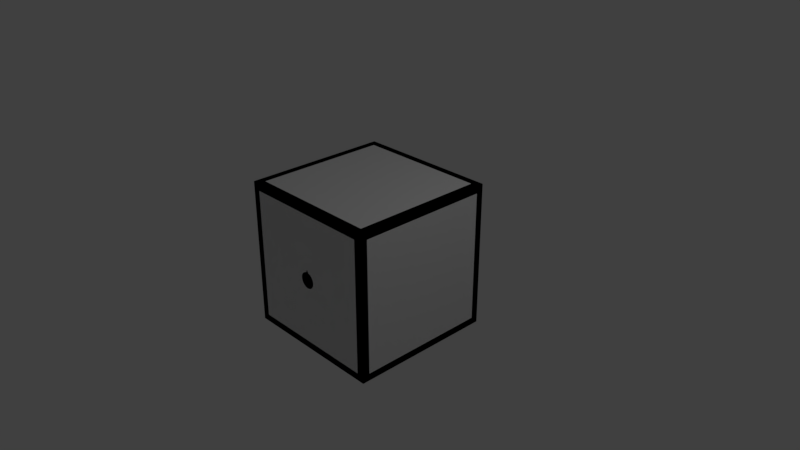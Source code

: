 # Source: Models.blend  (saved by Blender 2.78.0; exported with 4.5.12 LTS)
import bpy
from mathutils import Matrix  # noqa: F401  (used for matrix-valued properties, if any)

bpy.ops.wm.read_factory_settings(use_empty=True)
scene = bpy.context.scene
scene.name = 'Scene'

# ---- collections
col_collection_1 = bpy.data.collections.new('Collection 1'); scene.collection.children.link(col_collection_1)

# ---- materials (node trees are filled in below, after node groups)
mat_white = bpy.data.materials.new('White')
mat_white.alpha_threshold = 0.0
mat_white.use_transparent_shadow = False
mat_white.roughness = 0.5
mat_black = bpy.data.materials.new('Black')
mat_black.alpha_threshold = 0.0
mat_black.use_transparent_shadow = False
mat_black.diffuse_color = (0.0, 0.0, 0.0, 1.0)
mat_black.roughness = 0.5

# ---- material node trees

# ---- world
world_world = bpy.data.worlds.new('World'); scene.world = world_world
world_world.color = (0.05088, 0.05088, 0.05088)
world_world.use_sun_shadow = False
world_world.sun_shadow_jitter_overblur = 0.0
world_world.cycles.sampling_method = 'MANUAL'

# ---- cameras
cam_camera = bpy.data.cameras.new('Camera')
cam_camera.clip_end = 100.0
cam_camera.lens = 35.0
cam_camera.sensor_width = 32.0
cam_camera.sensor_height = 18.0
cam_camera.ortho_scale = 7.314
cam_camera.dof.focus_distance = 0.0
cam_camera.dof.aperture_fstop = 128.0

# ---- lights
light_lamp = bpy.data.lights.new('Lamp', 'POINT')
light_lamp.transmission_factor = 0.0
light_lamp.cutoff_distance = 30.0
light_lamp.energy = 100.0
light_lamp.shadow_buffer_clip_start = 1.001
light_lamp.shadow_soft_size = 0.1
light_lamp.shadow_maximum_resolution = 0.006
light_lamp.use_absolute_resolution = True

# ---- meshes
me_cube_003 = bpy.data.meshes.new('Cube.003')
me_cube_003.from_pydata([(-1.0, -1.0, -1.0), (-1.0, -1.0, 1.0), (-1.0, 1.0, -1.0), (-1.0, 1.0, 1.0), (1.0, -1.0, -1.0), (1.0, -1.0, 1.0), (1.0, 1.0, -1.0), (1.0, 1.0, 1.0), (-0.9, -0.9, 1.0), (-0.9, 0.9, 1.0), (0.9, -0.9, 1.0), (0.9, 0.9, 1.0), (-0.9, 1.0, -0.9), (-0.9, 1.0, 0.9), (0.9, 1.0, -0.9), (0.9, 1.0, 0.9), (-1.0, -0.9, -0.9), (-1.0, -0.9, 0.9), (-1.0, 0.9, -0.9), (-1.0, 0.9, 0.9), (-0.9, -1.0, -0.9), (-0.9, -1.0, 0.9), (0.9, -1.0, -0.9), (0.9, -1.0, 0.9), (-0.9, -0.9, -1.0), (-0.9, 0.9, -1.0), (0.9, -0.9, -1.0), (0.9, 0.9, -1.0), (1.0, -0.9, -0.9), (1.0, -0.9, 0.9), (1.0, 0.9, -0.9), (1.0, 0.9, 0.9)], [], [(1, 8, 9, 3), (5, 10, 8, 1), (3, 9, 11, 7), (7, 11, 10, 5), (7, 6, 14, 15), (6, 2, 12, 14), (7, 15, 13, 3), (3, 13, 12, 2), (1, 3, 19, 17), (2, 0, 16, 18), (3, 2, 18, 19), (0, 1, 17, 16), (5, 1, 21, 23), (5, 23, 22, 4), (1, 0, 20, 21), (0, 4, 22, 20), (2, 6, 27, 25), (0, 2, 25, 24), (4, 26, 27, 6), (4, 0, 24, 26), (6, 7, 31, 30), (5, 4, 28, 29), (4, 6, 30, 28), (7, 5, 29, 31)])
me_cube_003.materials.append(mat_white)
me_cube_003.use_remesh_preserve_volume = False
me_cube_003.use_remesh_preserve_attributes = False
me_cube_003.use_mirror_vertex_groups = False
me_cube_003.update()
me_cube_002 = bpy.data.meshes.new('Cube.002')
me_cube_002.from_pydata([(-1.0, -1.0, -1.0), (-1.0, -1.0, 1.0), (-1.0, 1.0, -1.0), (-1.0, 1.0, 1.0), (1.0, -1.0, -1.0), (1.0, -1.0, 1.0), (1.0, 1.0, -1.0), (1.0, 1.0, 1.0)], [], [(0, 1, 3, 2), (2, 3, 7, 6), (6, 7, 5, 4), (4, 5, 1, 0), (2, 6, 4, 0), (7, 3, 1, 5)])
me_cube_002.use_remesh_preserve_volume = False
me_cube_002.use_remesh_preserve_attributes = False
me_cube_002.use_mirror_vertex_groups = False
me_cube_002.update()
me_plane = bpy.data.meshes.new('Plane')
me_plane.from_pydata([(-0.5476, -1.545, 0.2444), (-0.25, -1.479, 0.1949), (-0.03921, -1.571, 0.2307), (-0.4379, -1.579, 0.2341), (-0.3125, -1.46, 0.1852), (-0.1852, -1.496, 0.207), (-0.05908, -1.379, 0.1525), (-0.1241, -1.617, 0.256), (-0.375, -1.619, 0.252), (-0.375, -1.44, 0.1771), (-0.125, -1.36, 0.1449), (-0.375, -1.519, 0.2099), (-0.375, -1.36, 0.1449), (0.5476, -1.545, 0.2379), (0.0, -1.542, 0.2174), (0.0, -1.396, 0.1592), (0.4379, -1.579, 0.2339), (0.03921, -1.571, 0.2307), (0.05908, -1.379, 0.1525), (0.375, -1.46, 0.1852), (0.101, -1.452, 0.1823), (0.375, -1.619, 0.252), (0.1241, -1.617, 0.256), (0.125, -1.36, 0.1449), (0.09503, -1.508, 0.2102), (-0.09503, -1.508, 0.2102), (0.375, -1.519, 0.2099), (-0.1093, -1.435, 0.1749), (0.25, -1.479, 0.1949), (0.25, -1.633, 0.2735), (-0.25, -1.633, 0.2735), (-0.25, -1.4, 0.161), (1.136, -0.375, 0.04654), (1.226, -0.125, 0.07756), (1.226, -0.375, 0.07943), (1.317, -0.125, 0.109), (1.136, -0.125, 0.04654), (1.181, 0.0, 0.06205), (1.091, -0.25, 0.03103), (-1.184, -0.3281, 0.05639), (1.316, -0.3749, 0.1308), (-1.27, -0.4062, 0.08321), (1.407, -0.625, 0.186), (1.555, -0.2491, 0.2947), (1.694, -0.6246, 0.3901), (1.699, -0.1248, 0.3091), (1.693, -0.3744, 0.3928), (1.697, 0.125, 0.2942), (1.407, -0.125, 0.151), (1.498, -0.125, 0.2016), (1.485, -0.3741, 0.2862), (-1.616, -0.218, 0.2225), (-1.48, -0.4369, 0.1827), (-1.727, -0.1249, 0.2322), (-1.743, -0.3746, 0.2464), (-1.753, -0.6246, 0.2576), (-1.755, 0.125, 0.3598), (-0.375, 1.118, 0.04149), (-0.375, 1.196, 0.06914), (0.375, 1.118, 0.04149), (0.375, 1.196, 0.06914), (-0.0625, 1.216, 0.07605), (0.0625, 1.216, 0.07605), (-0.375, 1.312, 0.1143), (-0.3436, 1.453, 0.1679), (-0.1483, 1.288, 0.1089), (-0.375, 1.568, 0.2015), (-0.1249, 1.593, 0.3819), (0.1245, 1.474, 0.3068), (0.1249, 1.593, 0.3819), (0.375, 1.272, 0.1039), (-0.09334, 1.369, 0.1902), (-0.1245, 1.474, 0.3068), (0.1246, 1.364, 0.1797), (0.0, 1.157, 0.0553), (0.375, 1.568, 0.2015), (0.125, 1.118, 0.04147), (0.25, 1.0, 0.0), (0.25, 1.078, 0.02765), (-0.125, 1.118, 0.04147), (-0.25, 1.0, 0.0), (-0.25, 1.078, 0.02765), (0.375, 1.352, 0.1261), (0.25, 1.587, 0.2564), (0.2497, 1.426, 0.1805), (-0.4218, 1.381, 0.1459), (-0.25, 1.587, 0.2564), (0.5, 1.309, 0.1248), (0.3748, 1.447, 0.1712), (0.25, 1.235, 0.08321), (-0.5, 1.309, 0.1248), (0.6512, 1.478, 0.2632), (-0.6512, 1.478, 0.2889), (1.0, 1.157, 0.05938), (0.9931, 1.454, 0.2747), (0.7458, 1.374, 0.2157), (0.6238, 1.339, 0.1709), (0.875, 1.118, 0.04194), (1.181, 1.314, 0.1974), (1.18, 1.468, 0.2849), (0.8681, 1.414, 0.2494), (0.7427, 1.569, 0.3089), (-0.2497, 1.388, 0.1563), (1.497, -0.625, 0.2517), (-1.442, -0.125, 0.1353), (0.75, 1.078, 0.02765), (-1.049, 0.875, 0.01504), (-1.294, 1.235, 0.1838), (-1.098, 1.078, 0.05772), (-1.245, 1.353, 0.2497), (0.0, 1.45, 0.3283), (-0.7458, 1.374, 0.2448), (-1.0, 1.157, 0.06374), (-0.9931, 1.454, 0.3421), (-0.6238, 1.339, 0.179), (-1.608, -0.7496, 0.2061), (-0.875, 1.118, 0.04243), (1.136, 0.875, 0.04654), (1.181, 1.0, 0.06205), (-1.27, -0.5938, 0.08271), (-1.147, 0.875, 0.04511), (-0.8681, 1.414, 0.3018), (-0.7427, 1.569, 0.3589), (-1.0, 0.75, 0.0), (-1.195, 1.469, 0.3293), (-1.097, 1.389, 0.2698), (0.1249, 1.273, 0.1002), (-0.75, 1.078, 0.02765), (-0.25, 1.235, 0.08321), (1.181, 1.157, 0.1203), (1.091, 0.75, 0.03103), (-0.9998, 1.313, 0.1744), (0.9998, 1.313, 0.1421), (-0.75, 1.235, 0.09712), (0.75, 1.235, 0.09079), (0.4999, 1.627, 0.2273), (-0.5, 1.0, 0.0), (1.0, 0.5, 0.0), (-0.4999, 1.627, 0.2323), (0.5, 1.0, 0.0), (0.5, 1.157, 0.05534), (0.4996, 1.462, 0.1924), (-0.5, 1.157, 0.05534), (1.317, 0.625, 0.1089), (-0.4996, 1.462, 0.195), (1.587, -0.1249, 0.2548), (0.0, 1.313, 0.1223), (1.588, 0.125, 0.246), (1.317, 0.375, 0.1203), (1.543, 0.0, 0.2208), (1.362, 0.5, 0.1338), (1.667, 0.2505, 0.3203), (1.679, 0.75, 0.2435), (1.272, 0.25, 0.101), (0.0, 1.604, 0.4551), (1.453, 0.25, 0.1868), (1.453, 0.75, 0.1529), (1.589, 0.875, 0.1971), (-1.488, -0.5624, 0.1591), (1.362, 1.0, 0.1241), (1.362, 1.314, 0.2416), (1.713, 0.5, 0.376), (1.526, 0.5015, 0.271), (0.0, 1.0, 0.0), (1.478, 0.3787, 0.2223), (-1.172, 0.0625, 0.05263), (-1.0, -0.25, 0.0), (-1.196, 0.0, 0.06015), (-1.147, 0.125, 0.04511), (-1.147, -0.125, 0.04511), (-1.0, 0.25, 0.0), (-1.172, -0.0625, 0.05263), (-1.687, 0.875, 0.3111), (-1.049, 0.125, 0.01504), (-1.392, 0.125, 0.1341), (-1.049, -0.125, 0.01504), (-1.54, 0.125, 0.2256), (-1.639, 0.3826, 0.4867), (-1.245, 0.625, 0.08282), (-1.392, 0.375, 0.1959), (-1.245, 0.375, 0.08282), (-1.684, 0.125, 0.3202), (-1.495, 0.3834, 0.3297), (-1.582, 0.625, 0.4044), (1.181, 0.5, 0.06205), (-1.392, 0.625, 0.1969), (1.475, 0.9375, 0.1629), (1.272, 0.75, 0.09308), (-1.733, 0.625, 0.4962), (-1.392, 0.875, 0.1341), (-1.54, 0.875, 0.2253), (-1.589, 1.0, 0.1995), (1.605, 0.625, 0.2759), (1.549, 0.3861, 0.2989), (-1.391, 0.5, 0.2104), (-1.196, 1.0, 0.06015), (-1.725, 0.25, 0.4519), (-1.536, 0.2504, 0.2938), (-1.736, 0.75, 0.4175), (-1.589, 1.157, 0.2357), (-1.098, 0.75, 0.03007), (-1.49, 0.75, 0.2466), (-1.098, 0.25, 0.03007), (-1.294, 0.25, 0.09971), (1.453, -1.08, 0.1873), (1.362, -1.16, 0.1885), (1.317, -0.625, 0.1271), (1.588, -0.875, 0.2342), (1.136, -0.875, 0.04654), (1.543, -1.0, 0.1886), (1.181, -1.0, 0.06205), (1.361, -0.4999, 0.1666), (1.543, -1.16, 0.2506), (0.75, -1.0, 0.0), (1.669, -0.7494, 0.3492), (1.669, -0.2493, 0.3495), (1.599, -0.374, 0.3557), (1.401, -0.3746, 0.2059), (1.091, -0.75, 0.03103), (1.0, -0.5, 0.0), (1.272, -0.75, 0.09504), (1.448, -0.2497, 0.2067), (1.272, -0.25, 0.09506), (1.453, -0.75, 0.1939), (-1.294, 0.75, 0.09971), (-1.491, -0.875, 0.1504), (-1.576, -0.3739, 0.2203), (-1.245, -0.875, 0.07519), (-1.581, -0.6248, 0.2067), (-1.49, -0.75, 0.1519), (1.491, 0.625, 0.2147), (-1.343, -0.875, 0.1053), (-1.147, -0.875, 0.04511), (-1.196, 1.157, 0.1205), (-1.392, 1.0, 0.1203), (-1.392, -0.625, 0.1203), (-1.725, -0.7493, 0.2603), (-1.343, -0.125, 0.1053), (-1.685, -0.8748, 0.2152), (-1.491, -1.08, 0.1826), (-1.392, -1.16, 0.1847), (-1.392, 1.314, 0.2398), (-1.539, -0.125, 0.1667), (-1.0, 0.5, 0.0), (-1.728, -0.2494, 0.2498), (-1.589, 0.0, 0.1995), (-1.39, -0.4999, 0.1279), (-1.589, -1.0, 0.1804), (-1.196, 0.5, 0.06134), (-1.387, -0.3747, 0.1365), (-1.589, -1.16, 0.2449), (-1.484, -0.2495, 0.1704), (-1.723, -0.6243, 0.268), (1.601, -0.6247, 0.3522), (-1.098, -0.25, 0.03007), (-1.294, -0.25, 0.09028), (1.719, -0.4999, 0.4084), (-1.78, -0.4999, 0.255), (-1.778, 0.5, 0.5585), (-1.566, 0.5024, 0.4354), (-0.25, -1.24, 0.09661), (0.25, -1.24, 0.09661), (1.091, -1.08, 0.06323), (0.683, -1.499, 0.2611), (0.25, -1.4, 0.161), (-0.6931, -1.518, 0.2955), (-0.7499, -1.24, 0.1088), (1.09, -1.399, 0.278), (0.9949, -1.466, 0.344), (0.7476, -1.393, 0.2262), (0.875, -1.12, 0.04838), (0.6249, -1.36, 0.1577), (1.181, -1.32, 0.2348), (1.181, -1.48, 0.3491), (0.8694, -1.425, 0.3041), (0.7472, -1.592, 0.3491), (1.0, -1.16, 0.06932), (0.25, -1.552, 0.2453), (0.75, -1.08, 0.0322), (1.181, -1.16, 0.13), (0.9996, -1.319, 0.1847), (-0.75, -1.0, 0.0), (0.7499, -1.24, 0.1055), (1.362, -1.0, 0.1241), (1.537, -0.4997, 0.3093), (1.181, -0.5, 0.0621), (1.0, 0.0, 0.0), (-0.875, -1.2, 0.09422), (-1.196, -1.0, 0.06015), (0.5, -1.16, 0.0644), (1.724, 6.189e-08, 0.2953), (1.362, 0.0, 0.1341), (-1.098, -1.399, 0.3072), (-1.196, -1.32, 0.2458), (0.0, -1.455, 0.1821), (-0.5, -1.32, 0.1288), (-1.0, -1.16, 0.07121), (-0.8674, -1.499, 0.4169), (-0.9949, -1.466, 0.389), (0.5011, -1.639, 0.2664), (1.362, -1.32, 0.265), (0.5, -1.0, 0.0), (-0.7472, -1.592, 0.3832), (-1.196, -1.48, 0.3768), (-0.625, -1.28, 0.1161), (-0.25, -1.552, 0.2453), (-0.75, -1.08, 0.0322), (0.5, -1.32, 0.1288), (-1.098, -0.75, 0.03007), (-1.196, -1.16, 0.1284), (-0.9996, -1.319, 0.2052), (-1.294, -0.75, 0.09022), (-1.0, -0.5, 0.0), (-0.7476, -1.393, 0.2449), (-1.392, -1.0, 0.1203), (-0.5011, -1.639, 0.2698), (-0.5, -1.0, 0.0), (-1.392, -1.32, 0.2592), (0.0, -1.639, 0.2575), (0.527, -1.472, 0.1982), (-0.5, -1.16, 0.0644), (-1.196, -0.5, 0.06015), (-1.582, -0.4998, 0.2), (-1.785, -1.832e-13, 0.2768), (0.0, -1.0, 0.0), (-1.0, 0.0, 0.0), (-0.527, -1.472, 0.2011), (0.0, -1.32, 0.1288), (-1.392, 0.0, 0.1203), (1.724, 1.0, 0.2482), (1.724, -1.0, 0.2557), (0.9953, -1.627, 0.4373), (-0.9953, -1.627, 0.4943), (0.9931, 1.611, 0.346), (-0.9931, 1.611, 0.4301), (-1.785, 1.0, 0.2766), (-1.785, -1.0, 0.2406), (1.0, 1.0, 0.0), (-1.0, 1.0, 0.0), (1.0, -1.0, 0.0), (-1.0, -1.0, 0.0)], [], [(0, 326, 265), (0, 315, 3), (1, 305, 5), (1, 31, 4), (2, 318, 14), (3, 11, 326), (7, 318, 2), (4, 11, 305), (55, 236, 252), (4, 31, 9), (5, 27, 31), (222, 33, 36), (5, 305, 25), (6, 27, 15), (6, 327, 10), (7, 25, 305), (19, 319, 307), (8, 305, 11), (7, 305, 30), (9, 31, 12), (9, 326, 11), (319, 19, 26), (10, 327, 260), (10, 31, 27), (25, 2, 14), (8, 11, 3), (12, 260, 295), (315, 0, 265), (13, 299, 263), (13, 319, 16), (14, 294, 25), (22, 24, 17), (326, 12, 295), (14, 318, 17), (196, 56, 181), (27, 5, 25), (15, 294, 18), (319, 13, 263), (20, 23, 18), (17, 24, 294), (8, 30, 305), (294, 15, 27), (22, 17, 318), (19, 28, 26), (19, 264, 28), (20, 294, 24), (20, 28, 264), (21, 26, 277), (22, 277, 24), (21, 277, 29), (327, 6, 15), (26, 16, 319), (305, 1, 4), (23, 264, 261), (22, 29, 277), (327, 23, 261), (28, 20, 24), (19, 307, 264), (20, 18, 294), (24, 277, 28), (21, 16, 26), (27, 6, 10), (25, 294, 27), (20, 264, 23), (327, 18, 23), (299, 13, 16), (31, 10, 260), (326, 9, 12), (8, 3, 315), (277, 26, 28), (119, 311, 308), (21, 299, 16), (31, 1, 5), (7, 2, 25), (32, 38, 219), (32, 285, 34), (33, 37, 36), (33, 222, 35), (327, 15, 18), (34, 285, 40), (34, 222, 38), (35, 222, 48), (35, 291, 37), (284, 50, 217), (254, 39, 321), (286, 37, 153), (36, 286, 38), (119, 308, 321), (222, 36, 38), (326, 0, 3), (37, 291, 153), (222, 34, 40), (38, 286, 219), (39, 41, 321), (39, 254, 255), (37, 33, 35), (40, 211, 217), (41, 249, 246), (11, 4, 9), (41, 255, 249), (42, 211, 206), (43, 221, 216), (43, 215, 145), (44, 256, 253), (45, 290, 145), (46, 215, 216), (47, 151, 147), (285, 32, 219), (48, 221, 49), (49, 149, 291), (49, 221, 145), (50, 221, 217), (50, 284, 216), (51, 244, 226), (51, 226, 251), (52, 322, 246), (52, 249, 226), (53, 242, 245), (54, 322, 226), (158, 322, 228), (257, 55, 252), (56, 323, 181), (104, 328, 242), (260, 12, 31), (215, 43, 216), (291, 48, 49), (214, 44, 253), (221, 48, 222), (291, 35, 48), (328, 104, 237), (103, 284, 211), (221, 50, 216), (256, 46, 216), (294, 14, 17), (54, 226, 244), (215, 45, 145), (103, 223, 253), (149, 49, 145), (290, 47, 147), (286, 36, 37), (211, 42, 103), (211, 40, 285), (119, 321, 246), (158, 235, 246), (321, 41, 246), (119, 235, 311), (53, 245, 323), (229, 115, 238), (322, 158, 246), (223, 42, 206), (221, 43, 145), (53, 244, 51), (115, 236, 238), (235, 119, 246), (322, 52, 226), (53, 51, 242), (41, 39, 255), (115, 229, 228), (235, 158, 228), (236, 115, 228), (249, 52, 246), (284, 103, 253), (222, 40, 217), (251, 104, 242), (104, 251, 237), (42, 223, 103), (38, 32, 34), (54, 257, 322), (131, 113, 125), (241, 109, 124), (200, 106, 120), (122, 121, 111), (142, 58, 63), (334, 113, 121), (51, 251, 242), (156, 230, 192), (92, 144, 138), (184, 130, 137), (290, 147, 149), (184, 148, 150), (334, 124, 125), (57, 142, 136), (337, 117, 118), (57, 81, 58), (81, 57, 136), (58, 128, 63), (59, 78, 139), (59, 140, 60), (254, 175, 169), (60, 89, 78), (60, 140, 70), (61, 79, 74), (61, 146, 65), (62, 146, 74), (62, 76, 126), (63, 90, 142), (63, 102, 64), (89, 70, 82), (64, 86, 66), (68, 69, 154), (66, 138, 144), (186, 159, 156), (67, 86, 72), (68, 110, 73), (68, 83, 69), (72, 86, 102), (140, 59, 139), (75, 141, 135), (84, 68, 73), (68, 154, 110), (72, 110, 154), (128, 58, 81), (89, 126, 76), (154, 67, 72), (64, 102, 86), (74, 163, 76), (71, 146, 110), (141, 88, 82), (79, 61, 65), (84, 88, 75), (76, 163, 78), (77, 139, 78), (89, 76, 78), (78, 59, 60), (146, 73, 110), (79, 128, 81), (80, 163, 81), (65, 128, 79), (65, 71, 102), (88, 141, 75), (87, 70, 140), (146, 126, 73), (71, 72, 102), (84, 73, 89), (70, 87, 82), (146, 62, 126), (128, 65, 102), (87, 140, 96), (75, 83, 84), (85, 90, 63), (88, 84, 82), (131, 112, 116), (141, 87, 96), (163, 77, 78), (63, 128, 102), (337, 118, 129), (203, 180, 179), (90, 144, 114), (64, 85, 63), (101, 95, 100), (92, 138, 122), (248, 178, 185), (101, 100, 333), (241, 107, 109), (91, 101, 135), (93, 337, 129), (93, 132, 97), (94, 333, 100), (90, 85, 144), (94, 132, 99), (95, 134, 100), (190, 191, 172), (156, 143, 150), (72, 71, 110), (159, 187, 156), (126, 89, 73), (157, 156, 152), (132, 93, 129), (338, 106, 123), (97, 134, 105), (98, 132, 129), (185, 183, 259), (98, 160, 99), (132, 94, 100), (100, 134, 132), (142, 90, 114), (101, 91, 95), (333, 94, 99), (134, 96, 140), (65, 146, 71), (105, 140, 139), (134, 97, 132), (143, 156, 187), (106, 200, 123), (106, 338, 120), (107, 241, 234), (107, 233, 109), (108, 233, 195), (108, 338, 112), (233, 107, 234), (164, 162, 150), (109, 125, 124), (89, 60, 70), (68, 84, 83), (163, 79, 81), (111, 133, 114), (112, 131, 233), (143, 184, 150), (112, 338, 116), (175, 325, 169), (175, 254, 166), (176, 245, 174), (113, 334, 125), (113, 131, 121), (164, 155, 193), (178, 224, 185), (178, 248, 200), (230, 162, 192), (91, 96, 95), (180, 248, 179), (180, 203, 202), (230, 156, 150), (181, 245, 197), (114, 133, 142), (182, 259, 197), (114, 92, 111), (116, 133, 131), (64, 66, 144), (116, 338, 127), (117, 337, 130), (117, 187, 118), (187, 117, 130), (224, 120, 195), (159, 329, 160), (329, 157, 152), (184, 143, 187), (291, 149, 155), (118, 159, 129), (189, 201, 224), (153, 291, 155), (153, 184, 286), (120, 224, 200), (192, 162, 161), (120, 338, 195), (133, 116, 127), (245, 176, 197), (162, 230, 150), (155, 148, 153), (162, 164, 193), (192, 152, 156), (76, 62, 74), (148, 155, 150), (148, 184, 153), (147, 155, 149), (122, 334, 121), (145, 290, 149), (140, 105, 134), (142, 57, 58), (91, 141, 96), (337, 105, 139), (141, 82, 87), (91, 135, 141), (146, 61, 74), (337, 93, 97), (338, 108, 195), (137, 286, 184), (136, 80, 81), (85, 64, 144), (134, 95, 96), (132, 98, 99), (142, 127, 136), (92, 114, 144), (160, 98, 129), (160, 129, 159), (133, 111, 121), (233, 108, 112), (130, 337, 137), (130, 184, 187), (337, 97, 105), (159, 118, 187), (133, 121, 131), (92, 122, 111), (127, 142, 133), (127, 338, 136), (84, 89, 82), (163, 74, 79), (125, 233, 131), (243, 123, 200), (125, 109, 233), (172, 198, 201), (162, 193, 161), (325, 173, 168), (325, 175, 166), (155, 164, 150), (151, 193, 155), (157, 186, 156), (185, 201, 183), (224, 178, 200), (193, 151, 161), (151, 155, 147), (174, 168, 203), (190, 201, 189), (258, 188, 198), (255, 169, 237), (177, 259, 258), (328, 174, 245), (173, 325, 170), (173, 202, 168), (172, 335, 198), (174, 165, 168), (171, 325, 167), (171, 237, 169), (165, 325, 168), (169, 255, 254), (237, 171, 167), (202, 173, 170), (196, 181, 197), (167, 328, 237), (325, 171, 169), (170, 243, 202), (312, 166, 254), (248, 180, 202), (179, 194, 259), (185, 194, 248), (185, 259, 194), (201, 190, 172), (186, 157, 329), (259, 177, 197), (188, 258, 259), (189, 234, 191), (174, 167, 165), (191, 190, 189), (189, 224, 195), (325, 165, 167), (197, 179, 182), (198, 183, 201), (191, 234, 199), (179, 259, 182), (194, 179, 248), (159, 186, 329), (197, 176, 174), (197, 174, 203), (239, 314, 247), (196, 197, 177), (248, 202, 243), (200, 248, 243), (189, 195, 234), (203, 168, 202), (172, 191, 335), (181, 323, 245), (204, 212, 209), (204, 283, 205), (205, 283, 279), (205, 300, 212), (206, 285, 220), (234, 195, 233), (284, 217, 211), (207, 223, 209), (208, 220, 218), (208, 339, 210), (336, 238, 236), (238, 247, 225), (210, 339, 262), (210, 283, 220), (223, 206, 220), (222, 217, 221), (283, 209, 223), (213, 301, 278), (249, 251, 226), (216, 284, 256), (214, 253, 223), (339, 213, 278), (197, 203, 179), (330, 207, 209), (218, 285, 219), (285, 218, 220), (285, 206, 211), (220, 283, 223), (214, 223, 207), (254, 321, 312), (340, 232, 288), (255, 237, 251), (317, 240, 250), (283, 210, 262), (284, 253, 256), (314, 240, 309), (225, 311, 229), (225, 247, 314), (177, 258, 196), (247, 336, 250), (227, 288, 232), (227, 311, 231), (198, 188, 183), (185, 224, 201), (228, 322, 252), (238, 225, 229), (238, 336, 247), (307, 319, 271), (225, 231, 311), (231, 314, 288), (235, 229, 311), (232, 340, 308), (311, 227, 232), (239, 250, 240), (240, 317, 309), (262, 279, 283), (152, 192, 161), (228, 229, 235), (241, 199, 234), (250, 239, 247), (335, 191, 199), (249, 255, 251), (214, 207, 330), (339, 218, 219), (330, 209, 212), (174, 328, 167), (257, 252, 322), (236, 228, 252), (225, 314, 231), (314, 239, 240), (259, 183, 188), (262, 339, 276), (288, 227, 231), (289, 261, 264), (311, 232, 308), (242, 328, 245), (261, 289, 324), (300, 205, 279), (212, 204, 205), (307, 289, 264), (283, 204, 209), (220, 208, 210), (339, 208, 218), (273, 267, 268), (263, 269, 271), (263, 275, 269), (275, 263, 299), (265, 326, 313), (265, 302, 315), (279, 262, 276), (266, 306, 287), (289, 307, 271), (302, 297, 332), (267, 273, 272), (267, 280, 268), (268, 280, 274), (268, 331, 273), (269, 282, 271), (266, 313, 304), (327, 261, 324), (280, 267, 272), (280, 272, 279), (289, 278, 301), (301, 324, 289), (280, 276, 270), (275, 331, 274), (263, 271, 319), (300, 272, 273), (282, 270, 278), (275, 274, 269), (310, 292, 298), (331, 268, 274), (278, 289, 282), (296, 310, 287), (282, 269, 274), (282, 274, 280), (292, 310, 293), (292, 303, 298), (303, 292, 293), (296, 340, 309), (302, 265, 313), (276, 280, 279), (272, 300, 279), (340, 296, 287), (306, 266, 304), (276, 339, 270), (271, 282, 289), (310, 298, 297), (297, 313, 310), (270, 339, 278), (320, 295, 260), (270, 282, 280), (298, 332, 297), (304, 320, 306), (340, 287, 306), (317, 293, 309), (313, 266, 287), (293, 310, 309), (293, 317, 303), (288, 314, 309), (310, 296, 309), (281, 340, 306), (316, 281, 306), (302, 313, 297), (304, 313, 295), (340, 288, 309), (306, 320, 316), (313, 287, 310), (326, 295, 313), (332, 298, 303), (260, 327, 324), (308, 340, 312), (321, 308, 312), (320, 304, 295), (324, 316, 320), (320, 260, 324)])
me_plane.materials.append(mat_black)
me_plane.use_remesh_preserve_volume = False
me_plane.use_remesh_preserve_attributes = False
me_plane.use_mirror_vertex_groups = False
me_plane.update()
me_cylinder = bpy.data.meshes.new('Cylinder')
me_cylinder.from_pydata([(5.513e-08, 1.0, 0.1099), (5.513e-08, -1.0, 0.1521), (0.02144, 1.0, 0.1078), (0.02144, -1.0, 0.1078), (0.04206, 1.0, 0.1015), (0.04206, -1.0, 0.1015), (0.06106, 1.0, 0.09139), (0.06106, -1.0, 0.09139), (0.07772, 1.0, 0.07772), (0.07772, -1.0, 0.07772), (0.09139, 1.0, 0.06106), (0.09139, -1.0, 0.06106), (0.1015, 1.0, 0.04206), (0.1015, -1.0, 0.04206), (0.1078, 1.0, 0.02144), (0.1078, -1.0, 0.02144), (0.1099, 1.0, 2.262e-08), (0.1099, -1.0, 1.607e-08), (0.1078, 1.0, -0.02144), (0.1078, -1.0, -0.02144), (0.1015, 1.0, -0.04206), (0.1015, -1.0, -0.04206), (0.09139, 1.0, -0.06106), (0.09139, -1.0, -0.06106), (0.07772, 1.0, -0.07772), (0.07772, -1.0, -0.07772), (0.06106, 1.0, -0.09139), (0.06106, -1.0, -0.09139), (0.04206, 1.0, -0.1015), (0.04206, -1.0, -0.1015), (0.02144, 1.0, -0.1078), (0.02144, -1.0, -0.1078), (1.931e-08, 1.0, -0.1099), (1.931e-08, -1.0, -0.1099), (-0.02144, 1.0, -0.1078), (-0.02144, -1.0, -0.1078), (-0.04206, 1.0, -0.1015), (-0.04206, -1.0, -0.1015), (-0.06106, 1.0, -0.09139), (-0.06106, -1.0, -0.09139), (-0.07772, 1.0, -0.07772), (-0.07772, -1.0, -0.07772), (-0.09139, 1.0, -0.06106), (-0.09139, -1.0, -0.06106), (-0.1015, 1.0, -0.04206), (-0.1015, -1.0, -0.04206), (-0.1078, 1.0, -0.02144), (-0.1078, -1.0, -0.02144), (-0.1099, 1.0, 1.209e-07), (-0.1099, -1.0, 1.078e-07), (-0.1078, 1.0, 0.02144), (-0.1078, -1.0, 0.02144), (-0.1015, 1.0, 0.04206), (-0.1015, -1.0, 0.04206), (-0.09138, 1.0, 0.06106), (-0.09138, -1.0, 0.06106), (-0.07772, 1.0, 0.07772), (-0.07772, -1.0, 0.07772), (-0.06106, 1.0, 0.09139), (-0.06106, -1.0, 0.09139), (-0.04206, 1.0, 0.1015), (-0.04206, -1.0, 0.1015), (-0.02144, 1.0, 0.1078), (-0.02144, -1.0, 0.1078), (5.513e-08, -0.7729, 0.1099), (-0.02144, -0.7729, 0.1078), (0.02144, -0.7729, 0.1078)], [], [(0, 64, 66, 2), (2, 66, 3, 5, 4), (4, 5, 7, 6), (6, 7, 9, 8), (8, 9, 11, 10), (10, 11, 13, 12), (12, 13, 15, 14), (14, 15, 17, 16), (16, 17, 19, 18), (18, 19, 21, 20), (20, 21, 23, 22), (22, 23, 25, 24), (24, 25, 27, 26), (26, 27, 29, 28), (28, 29, 31, 30), (30, 31, 33, 32), (32, 33, 35, 34), (34, 35, 37, 36), (36, 37, 39, 38), (38, 39, 41, 40), (40, 41, 43, 42), (42, 43, 45, 44), (44, 45, 47, 46), (46, 47, 49, 48), (48, 49, 51, 50), (50, 51, 53, 52), (52, 53, 55, 54), (54, 55, 57, 56), (56, 57, 59, 58), (58, 59, 61, 60), (3, 1, 63, 61, 59, 57, 55, 53, 51, 49, 47, 45, 43, 41, 39, 37, 35, 33, 31, 29, 27, 25, 23, 21, 19, 17, 15, 13, 11, 9, 7, 5), (60, 61, 63, 65, 62), (65, 64, 0, 62), (0, 2, 4, 6, 8, 10, 12, 14, 16, 18, 20, 22, 24, 26, 28, 30, 32, 34, 36, 38, 40, 42, 44, 46, 48, 50, 52, 54, 56, 58, 60, 62), (66, 64, 3), (65, 63, 64), (1, 3, 64), (64, 63, 1)])
me_cylinder.use_remesh_preserve_volume = False
me_cylinder.use_remesh_preserve_attributes = False
me_cylinder.use_mirror_vertex_groups = False
me_cylinder.update()

# ---- objects
ob_cubeframe = bpy.data.objects.new('CubeFrame', me_cube_003)
ob_cube = bpy.data.objects.new('Cube', me_cube_002)
ob_mountains = bpy.data.objects.new('Mountains', me_plane)
ob_machinegun = bpy.data.objects.new('MachineGun', me_cylinder)
ob_lamp = bpy.data.objects.new('Lamp', light_lamp)
ob_camera = bpy.data.objects.new('Camera', cam_camera)

# ---- transforms, parenting, visibility, modifiers, constraints
ob_cubeframe.location = (0.0, 0.0, 0.0)
ob_cubeframe.lineart.crease_threshold = 0.0
ob_cube.location = (0.0, 0.0, 0.0)
ob_cube.hide_viewport = True
ob_cube.lineart.crease_threshold = 0.0
ob_mountains.location = (0.0, 0.0, 0.0)
ob_mountains.scale = (30.0, 30.0, 30.0)
ob_mountains.lineart.crease_threshold = 0.0
ob_machinegun.location = (0.0, 0.0, 0.0)
ob_machinegun.lineart.crease_threshold = 0.0
ob_lamp.location = (4.076, 1.005, 5.904)
ob_lamp.rotation_euler = (0.6503, 0.05522, 1.866)
ob_lamp.lock_rotations_4d = False
ob_lamp.empty_display_type = 'ARROWS'
ob_lamp.color = (0.0, 0.0, 0.0, 0.0)
ob_lamp.lineart.crease_threshold = 0.0
ob_camera.location = (7.481, -6.508, 5.344)
ob_camera.rotation_euler = (1.109, 0.0, 0.8149)
ob_camera.lock_rotations_4d = False
ob_camera.empty_display_type = 'ARROWS'
ob_camera.color = (0.0, 0.0, 0.0, 0.0)
ob_camera.display_type = 'WIRE'
ob_camera.lineart.crease_threshold = 0.0

# ---- collection membership
col_collection_1.objects.link(ob_cubeframe)
col_collection_1.objects.link(ob_cube)
col_collection_1.objects.link(ob_mountains)
col_collection_1.objects.link(ob_machinegun)
col_collection_1.objects.link(ob_lamp)
col_collection_1.objects.link(ob_camera)

# ---- scene / render settings (as saved in the file)
scene.camera = ob_camera
scene.frame_start = 1; scene.frame_end = 250; scene.frame_set(1)
scene.render.engine = 'BLENDER_EEVEE_NEXT'
scene.render.resolution_percentage = 50
scene.render.dither_intensity = 0.0
scene.cycles.use_denoising = False
scene.cycles.samples = 128
scene.cycles.sampling_pattern = 'TABULATED_SOBOL'
scene.cycles.light_sampling_threshold = 0.0
scene.cycles.use_adaptive_sampling = False
scene.cycles.use_light_tree = False
scene.cycles.blur_glossy = 0.0
scene.cycles.sample_clamp_indirect = 0.0
scene.view_settings.view_transform = 'Standard'
bpy.context.view_layer.update()
